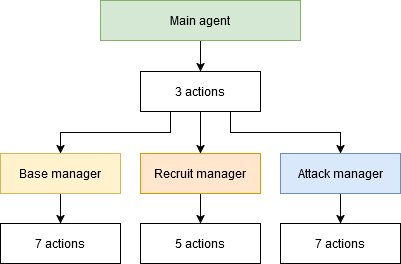

The diagram above was exported from draw.io. Its source (the exported page's mxGraphModel, read from the mxfile embedded in the PNG):
<mxGraphModel dx="880" dy="434" grid="1" gridSize="10" guides="1" tooltips="1" connect="1" arrows="1" fold="1" page="1" pageScale="1" pageWidth="827" pageHeight="1169" math="0" shadow="0">
  <root>
    <mxCell id="0" />
    <mxCell id="1" parent="0" />
    <mxCell id="raZtsu24PhfcnCYuqOcE-5" style="edgeStyle=orthogonalEdgeStyle;rounded=0;orthogonalLoop=1;jettySize=auto;html=1;exitX=0.75;exitY=1;exitDx=0;exitDy=0;entryX=0.5;entryY=0;entryDx=0;entryDy=0;" edge="1" parent="1" source="raZtsu24PhfcnCYuqOcE-15" target="raZtsu24PhfcnCYuqOcE-4">
      <mxGeometry relative="1" as="geometry" />
    </mxCell>
    <mxCell id="raZtsu24PhfcnCYuqOcE-6" style="edgeStyle=orthogonalEdgeStyle;rounded=0;orthogonalLoop=1;jettySize=auto;html=1;exitX=0.5;exitY=1;exitDx=0;exitDy=0;entryX=0.5;entryY=0;entryDx=0;entryDy=0;" edge="1" parent="1" source="raZtsu24PhfcnCYuqOcE-1" target="raZtsu24PhfcnCYuqOcE-15">
      <mxGeometry relative="1" as="geometry" />
    </mxCell>
    <mxCell id="raZtsu24PhfcnCYuqOcE-7" style="edgeStyle=orthogonalEdgeStyle;rounded=0;orthogonalLoop=1;jettySize=auto;html=1;exitX=0.25;exitY=1;exitDx=0;exitDy=0;entryX=0.5;entryY=0;entryDx=0;entryDy=0;" edge="1" parent="1" source="raZtsu24PhfcnCYuqOcE-15" target="raZtsu24PhfcnCYuqOcE-2">
      <mxGeometry relative="1" as="geometry" />
    </mxCell>
    <mxCell id="raZtsu24PhfcnCYuqOcE-1" value="Main agent" style="rounded=0;whiteSpace=wrap;html=1;fillColor=#d5e8d4;strokeColor=#82b366;" vertex="1" parent="1">
      <mxGeometry x="320" y="40" width="200" height="40" as="geometry" />
    </mxCell>
    <mxCell id="raZtsu24PhfcnCYuqOcE-14" style="edgeStyle=orthogonalEdgeStyle;rounded=0;orthogonalLoop=1;jettySize=auto;html=1;exitX=0.5;exitY=1;exitDx=0;exitDy=0;entryX=0.5;entryY=0;entryDx=0;entryDy=0;" edge="1" parent="1" source="raZtsu24PhfcnCYuqOcE-2" target="raZtsu24PhfcnCYuqOcE-13">
      <mxGeometry relative="1" as="geometry" />
    </mxCell>
    <mxCell id="raZtsu24PhfcnCYuqOcE-2" value="Base manager" style="rounded=0;whiteSpace=wrap;html=1;fillColor=#fff2cc;strokeColor=#d6b656;" vertex="1" parent="1">
      <mxGeometry x="220" y="193" width="120" height="40" as="geometry" />
    </mxCell>
    <mxCell id="raZtsu24PhfcnCYuqOcE-12" style="edgeStyle=orthogonalEdgeStyle;rounded=0;orthogonalLoop=1;jettySize=auto;html=1;exitX=0.5;exitY=1;exitDx=0;exitDy=0;entryX=0.5;entryY=0;entryDx=0;entryDy=0;" edge="1" parent="1" source="raZtsu24PhfcnCYuqOcE-3" target="raZtsu24PhfcnCYuqOcE-11">
      <mxGeometry relative="1" as="geometry" />
    </mxCell>
    <mxCell id="raZtsu24PhfcnCYuqOcE-3" value="Recruit manager" style="rounded=0;whiteSpace=wrap;html=1;fillColor=#ffe6cc;strokeColor=#d79b00;" vertex="1" parent="1">
      <mxGeometry x="360" y="193" width="120" height="40" as="geometry" />
    </mxCell>
    <mxCell id="raZtsu24PhfcnCYuqOcE-10" style="edgeStyle=orthogonalEdgeStyle;rounded=0;orthogonalLoop=1;jettySize=auto;html=1;exitX=0.5;exitY=1;exitDx=0;exitDy=0;entryX=0.5;entryY=0;entryDx=0;entryDy=0;" edge="1" parent="1" source="raZtsu24PhfcnCYuqOcE-4" target="raZtsu24PhfcnCYuqOcE-8">
      <mxGeometry relative="1" as="geometry" />
    </mxCell>
    <mxCell id="raZtsu24PhfcnCYuqOcE-4" value="Attack manager" style="rounded=0;whiteSpace=wrap;html=1;fillColor=#dae8fc;strokeColor=#6c8ebf;" vertex="1" parent="1">
      <mxGeometry x="500" y="193" width="120" height="40" as="geometry" />
    </mxCell>
    <mxCell id="raZtsu24PhfcnCYuqOcE-8" value="7 actions" style="rounded=0;whiteSpace=wrap;html=1;" vertex="1" parent="1">
      <mxGeometry x="500" y="263" width="120" height="40" as="geometry" />
    </mxCell>
    <mxCell id="raZtsu24PhfcnCYuqOcE-11" value="5 actions" style="rounded=0;whiteSpace=wrap;html=1;" vertex="1" parent="1">
      <mxGeometry x="360" y="263" width="120" height="40" as="geometry" />
    </mxCell>
    <mxCell id="raZtsu24PhfcnCYuqOcE-13" value="7 actions" style="rounded=0;whiteSpace=wrap;html=1;" vertex="1" parent="1">
      <mxGeometry x="220" y="263" width="120" height="40" as="geometry" />
    </mxCell>
    <mxCell id="raZtsu24PhfcnCYuqOcE-16" style="edgeStyle=orthogonalEdgeStyle;rounded=0;orthogonalLoop=1;jettySize=auto;html=1;exitX=0.5;exitY=1;exitDx=0;exitDy=0;entryX=0.5;entryY=0;entryDx=0;entryDy=0;" edge="1" parent="1" source="raZtsu24PhfcnCYuqOcE-15" target="raZtsu24PhfcnCYuqOcE-3">
      <mxGeometry relative="1" as="geometry" />
    </mxCell>
    <mxCell id="raZtsu24PhfcnCYuqOcE-15" value="3 actions" style="rounded=0;whiteSpace=wrap;html=1;" vertex="1" parent="1">
      <mxGeometry x="360" y="111" width="120" height="40" as="geometry" />
    </mxCell>
  </root>
</mxGraphModel>